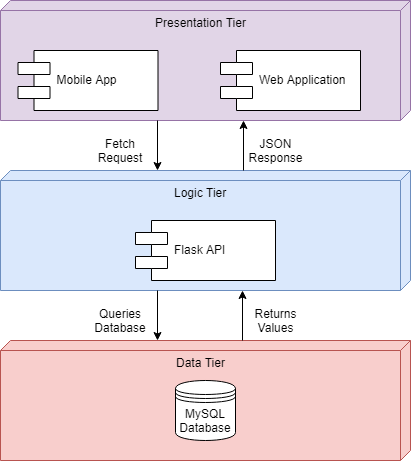

The diagram above was exported from draw.io. Its source (the exported page's mxGraphModel, read from the mxfile embedded in the PNG):
<mxGraphModel dx="824" dy="796" grid="1" gridSize="10" guides="1" tooltips="1" connect="1" arrows="1" fold="1" page="1" pageScale="1" pageWidth="827" pageHeight="1169" math="0" shadow="0">
  <root>
    <mxCell id="0" />
    <mxCell id="1" parent="0" />
    <mxCell id="2" value="&lt;div style=&quot;text-align: justify&quot;&gt;&lt;span&gt;Data Tier&lt;/span&gt;&lt;/div&gt;" style="verticalAlign=top;align=center;spacingTop=8;spacingLeft=2;spacingRight=12;shape=cube;size=10;direction=south;fontStyle=0;html=1;fillColor=#f8cecc;strokeColor=#b85450;" vertex="1" parent="1">
      <mxGeometry x="170" y="390" width="410" height="120" as="geometry" />
    </mxCell>
    <mxCell id="3" value="&lt;div style=&quot;text-align: justify&quot;&gt;&lt;span&gt;Presentation Tier&lt;/span&gt;&lt;/div&gt;" style="verticalAlign=top;align=center;spacingTop=8;spacingLeft=2;spacingRight=12;shape=cube;size=10;direction=south;fontStyle=0;html=1;fillColor=#e1d5e7;strokeColor=#9673a6;" vertex="1" parent="1">
      <mxGeometry x="170" y="50" width="410" height="120" as="geometry" />
    </mxCell>
    <mxCell id="4" value="&lt;div style=&quot;text-align: justify&quot;&gt;&lt;span&gt;Logic Tier&lt;/span&gt;&lt;/div&gt;" style="verticalAlign=top;align=center;spacingTop=8;spacingLeft=2;spacingRight=12;shape=cube;size=10;direction=south;fontStyle=0;html=1;fillColor=#dae8fc;strokeColor=#6c8ebf;" vertex="1" parent="1">
      <mxGeometry x="170" y="220" width="410" height="120" as="geometry" />
    </mxCell>
    <mxCell id="5" value="Flask API" style="shape=component;align=left;spacingLeft=36;" vertex="1" parent="1">
      <mxGeometry x="305" y="270" width="140" height="60" as="geometry" />
    </mxCell>
    <mxCell id="6" value="Web Application" style="shape=component;align=left;spacingLeft=36;" vertex="1" parent="1">
      <mxGeometry x="390" y="100" width="140" height="60" as="geometry" />
    </mxCell>
    <mxCell id="7" value="" style="endArrow=classic;html=1;" edge="1" parent="1">
      <mxGeometry width="50" height="50" relative="1" as="geometry">
        <mxPoint x="327" y="170" as="sourcePoint" />
        <mxPoint x="327" y="220" as="targetPoint" />
      </mxGeometry>
    </mxCell>
    <mxCell id="8" value="" style="shape=datastore;whiteSpace=wrap;html=1;align=center;" vertex="1" parent="1">
      <mxGeometry x="345" y="430" width="60" height="60" as="geometry" />
    </mxCell>
    <mxCell id="9" value="MySQL Database" style="text;html=1;strokeColor=none;fillColor=none;align=center;verticalAlign=middle;whiteSpace=wrap;rounded=0;" vertex="1" parent="1">
      <mxGeometry x="355" y="460" width="40" height="20" as="geometry" />
    </mxCell>
    <mxCell id="10" value="Queries Database" style="text;html=1;strokeColor=none;fillColor=none;align=center;verticalAlign=middle;whiteSpace=wrap;rounded=0;" vertex="1" parent="1">
      <mxGeometry x="270" y="360" width="40" height="20" as="geometry" />
    </mxCell>
    <mxCell id="11" value="Returns Values" style="text;html=1;strokeColor=none;fillColor=none;align=center;verticalAlign=middle;whiteSpace=wrap;rounded=0;" vertex="1" parent="1">
      <mxGeometry x="425" y="360" width="40" height="20" as="geometry" />
    </mxCell>
    <mxCell id="12" value="Mobile App" style="shape=component;align=left;spacingLeft=36;" vertex="1" parent="1">
      <mxGeometry x="187.5" y="100" width="140" height="60" as="geometry" />
    </mxCell>
    <mxCell id="13" value="Fetch Request" style="text;html=1;strokeColor=none;fillColor=none;align=center;verticalAlign=middle;whiteSpace=wrap;rounded=0;" vertex="1" parent="1">
      <mxGeometry x="270" y="190" width="40" height="20" as="geometry" />
    </mxCell>
    <mxCell id="14" value="JSON Response" style="text;html=1;strokeColor=none;fillColor=none;align=center;verticalAlign=middle;whiteSpace=wrap;rounded=0;" vertex="1" parent="1">
      <mxGeometry x="425" y="190" width="40" height="20" as="geometry" />
    </mxCell>
    <mxCell id="15" value="" style="endArrow=classic;html=1;" edge="1" parent="1">
      <mxGeometry width="50" height="50" relative="1" as="geometry">
        <mxPoint x="413" y="220" as="sourcePoint" />
        <mxPoint x="413" y="170" as="targetPoint" />
      </mxGeometry>
    </mxCell>
    <mxCell id="16" value="" style="endArrow=classic;html=1;" edge="1" parent="1">
      <mxGeometry width="50" height="50" relative="1" as="geometry">
        <mxPoint x="327" y="340" as="sourcePoint" />
        <mxPoint x="327" y="390" as="targetPoint" />
      </mxGeometry>
    </mxCell>
    <mxCell id="17" value="" style="endArrow=classic;html=1;" edge="1" parent="1">
      <mxGeometry width="50" height="50" relative="1" as="geometry">
        <mxPoint x="412" y="390" as="sourcePoint" />
        <mxPoint x="412" y="340" as="targetPoint" />
      </mxGeometry>
    </mxCell>
  </root>
</mxGraphModel>